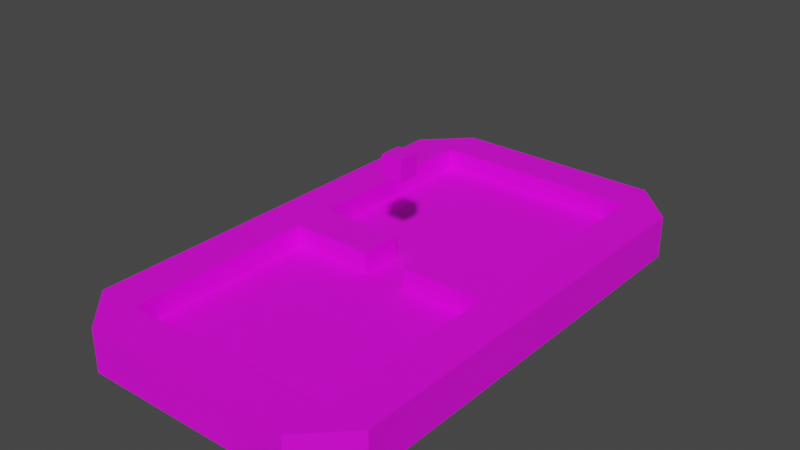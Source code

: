 # Source: table-classic-01.blend  (saved by Blender 3.2.14; exported with 4.5.12 LTS)
import bpy
from mathutils import Matrix  # noqa: F401  (used for matrix-valued properties, if any)

bpy.ops.wm.read_factory_settings(use_empty=True)
scene = bpy.context.scene
scene.name = 'Scene'

# ---- collections
col_collection = bpy.data.collections.new('Collection'); scene.collection.children.link(col_collection)

# ---- images (referenced by path relative to the original .blend; pixels are not part of the script)
import os
ASSET_DIR = os.environ.get("B2B_ASSET_DIR", "")  # directory of the original .blend (textures are referenced by path, not embedded)
HERE = os.path.dirname(os.path.abspath(__file__))  # packed textures are extracted next to this script under _unpacked/

def load_image(name, relpath, width, height, colorspace="sRGB"):
    """Load a texture the original file referenced (path relative to the .blend, or extracted next to this script)."""
    p = next((c for c in (os.path.join(HERE, relpath), os.path.join(ASSET_DIR, relpath)) if relpath and os.path.exists(c)), "")
    if p:
        img = bpy.data.images.load(p, check_existing=True)
        img.name = name
    else:  # same state as the original file: an image datablock whose file is absent (Cycles renders it pink)
        img = bpy.data.images.new(name, width, height)
        img.source = "FILE"
        img.filepath = "//" + (relpath or name)
    img.colorspace_settings.name = colorspace
    return img
img_table_classic_tex = load_image('Table-Classic-Tex', 'Table-Classic-Tex.png', 1024, 1024, 'sRGB')
img_scale_ref_cube_tex_psd = load_image('scale_ref_cube_tex.psd', 'scale_ref_cube_tex.psd', 1024, 1024, 'sRGB')

# ---- materials (node trees are filled in below, after node groups)
mat_table_classic_placeholder = bpy.data.materials.new('Table-Classic-Placeholder')
mat_table_classic_placeholder.use_transparent_shadow = False
mat_ref_cube = bpy.data.materials.new('ref_cube')
mat_ref_cube.use_transparent_shadow = False

# ---- material node trees
mat_table_classic_placeholder.use_nodes = True; mat_table_classic_placeholder.node_tree.nodes.clear()
_N = mat_table_classic_placeholder.node_tree.nodes; _L = mat_table_classic_placeholder.node_tree.links
n0 = _N.new('ShaderNodeOutputMaterial'); n0.name = 'Material Output'; n0.location = (300, 300)
n1 = _N.new('ShaderNodeBsdfPrincipled'); n1.name = 'Principled BSDF'; n1.location = (28, 298)
n1.distribution = 'GGX'
n1.subsurface_method = 'RANDOM_WALK_SKIN'
n1.inputs[3].default_value = 1.45
n1.inputs[27].default_value = (0.0, 0.0, 0.0, 1.0)
n1.inputs[28].default_value = 1.0
n2 = _N.new('ShaderNodeTexImage'); n2.name = 'Image Texture'; n2.location = (-338, 278)
n2.image = img_table_classic_tex
_L.new(n1.outputs[0], n0.inputs[0])
_L.new(n2.outputs[0], n1.inputs[0])
n0.is_active_output = True
mat_ref_cube.use_nodes = True; mat_ref_cube.node_tree.nodes.clear()
_N = mat_ref_cube.node_tree.nodes; _L = mat_ref_cube.node_tree.links
n0 = _N.new('ShaderNodeBsdfPrincipled'); n0.name = 'Principled BSDF'; n0.location = (10, 300)
n0.distribution = 'GGX'
n0.subsurface_method = 'RANDOM_WALK_SKIN'
n0.inputs[3].default_value = 1.45
n0.inputs[27].default_value = (0.0, 0.0, 0.0, 1.0)
n0.inputs[28].default_value = 1.0
n1 = _N.new('ShaderNodeOutputMaterial'); n1.name = 'Material Output'; n1.location = (300, 300)
n2 = _N.new('ShaderNodeTexImage'); n2.name = 'Image Texture'; n2.location = (-326, 212)
n2.image = img_scale_ref_cube_tex_psd
_L.new(n0.outputs[0], n1.inputs[0])
_L.new(n2.outputs[0], n0.inputs[0])
n1.is_active_output = True

# ---- world
world_world = bpy.data.worlds.new('World'); scene.world = world_world
world_world.use_nodes = True; world_world.node_tree.nodes.clear()
_N = world_world.node_tree.nodes; _L = world_world.node_tree.links
n0 = _N.new('ShaderNodeOutputWorld'); n0.name = 'World Output'; n0.location = (300, 300)
n1 = _N.new('ShaderNodeBackground'); n1.name = 'Background'; n1.location = (10, 300)
n1.inputs[0].default_value = (0.05088, 0.05088, 0.05088, 1.0)
_L.new(n1.outputs[0], n0.inputs[0])
n0.is_active_output = True
world_world.color = (0.05088, 0.05088, 0.05088)
world_world.use_sun_shadow = False
world_world.sun_shadow_jitter_overblur = 0.0

# ---- meshes
me_cube = bpy.data.meshes.new('Cube')
me_cube.from_pydata([(-5.0, -9.979, 0.9985), (-5.0, 10.02, 0.9985), (5.0, -9.979, 0.9985), (5.0, 10.02, 0.9985), (-7.0, -9.979, -0.001535), (-7.0, 10.02, -0.001535), (-5.0, 12.02, -0.001535), (5.0, 12.02, -0.001535), (7.0, 10.02, -0.001535), (7.0, -9.979, -0.001535), (5.0, -11.98, -0.001535), (-5.0, -11.98, -0.001535), (-5.0, 10.02, 1.998), (-7.0, 10.02, 1.998), (-7.0, -9.979, 1.998), (-4.998, 1.0, 2.0), (5.0, 10.02, 1.998), (5.0, 12.02, 1.998), (-5.0, 12.02, 1.998), (-4.998, 1.0, 1.0), (5.0, -9.979, 1.998), (7.0, -9.979, 1.998), (7.0, 10.02, 1.998), (-4.998, -1.0, 2.0), (-5.0, -9.979, 1.998), (-5.0, -11.98, 1.998), (5.0, -11.98, 1.998), (-4.998, -1.0, 1.0), (4.998, -1.0, 1.0), (4.998, -1.0, 2.0), (4.998, 1.0, 1.0), (4.998, 1.0, 2.0), (0.991, -1.0, 2.0), (-0.991, -1.0, 2.0), (-0.991, -1.0, 1.0), (0.991, -1.0, 1.0), (-0.991, 1.0, 2.0), (0.991, 1.0, 2.0), (0.991, 1.0, 1.0), (-0.991, 1.0, 1.0)], [], [(6, 18, 17, 7), (12, 13, 14, 24), (1, 2, 3), (8, 9, 4), (8, 22, 21, 9), (6, 7, 8), (10, 26, 25, 11), (4, 5, 8), (21, 26, 10, 9), (1, 12, 24, 0), (16, 17, 18, 12), (3, 16, 12, 1), (20, 21, 22, 16), (2, 20, 16, 3), (24, 25, 26, 20), (0, 24, 20, 2), (21, 20, 26), (9, 10, 4), (4, 11, 25, 14), (24, 14, 25), (5, 13, 18, 6), (13, 12, 18), (5, 6, 8), (7, 17, 22, 8), (10, 11, 4), (17, 16, 22), (27, 23, 15, 19), (38, 37, 31, 30), (30, 31, 29, 28), (34, 33, 23, 27), (36, 15, 23, 33), (31, 37, 32, 29), (1, 0, 2), (28, 29, 32, 35), (32, 37, 38, 35), (19, 15, 36, 39), (33, 34, 39, 36), (4, 14, 13, 5)])
_uv = me_cube.uv_layers.new(name='UVMap')
_uv.uv.foreach_set('vector', [0.25, 0.7239, 0.25, 0.7728, 0.005693, 0.7728, 0.005693, 0.7239, 0.2989, 0.05455, 0.3477, 0.05455, 0.3477, 0.5432, 0.2989, 0.5432, 0.7125, 0.4943, 0.9568, 0.005693, 0.9568, 0.4943, 0.3591, 0.5432, 0.3591, 0.05455, 0.7011, 0.05455, 0.005693, 0.7125, 0.005693, 0.6637, 0.4943, 0.6637, 0.4943, 0.7125, 0.6523, 0.592, 0.408, 0.592, 0.3591, 0.5432, 0.2614, 0.7728, 0.2614, 0.7239, 0.5057, 0.7239, 0.5057, 0.7728, 0.7011, 0.05455, 0.7011, 0.5432, 0.3591, 0.5432, 0.5171, 0.7239, 0.5862, 0.7239, 0.5862, 0.7728, 0.5171, 0.7728, 0.8469, 0.9935, 0.8225, 0.9935, 0.8225, 0.5049, 0.8469, 0.5049, 0.05455, 0.05455, 0.05455, 0.005693, 0.2989, 0.005693, 0.2989, 0.05455, 0.005693, 0.8086, 0.005693, 0.7842, 0.25, 0.7842, 0.25, 0.8086, 0.05455, 0.5432, 0.005693, 0.5432, 0.005693, 0.05455, 0.05455, 0.05455, 0.7125, 0.5057, 0.737, 0.5057, 0.737, 0.9943, 0.7125, 0.9943, 0.2989, 0.5432, 0.2989, 0.592, 0.05455, 0.592, 0.05455, 0.5432, 0.5057, 0.7842, 0.5057, 0.8086, 0.2614, 0.8086, 0.2614, 0.7842, 0.005693, 0.5432, 0.05455, 0.5432, 0.05455, 0.592, 0.3591, 0.05455, 0.408, 0.005693, 0.7011, 0.05455, 0.615, 0.7328, 0.615, 0.6637, 0.6638, 0.6637, 0.6638, 0.7328, 0.2989, 0.5432, 0.3477, 0.5432, 0.2989, 0.592, 0.6841, 0.7441, 0.6841, 0.793, 0.615, 0.793, 0.615, 0.7441, 0.3477, 0.05455, 0.2989, 0.05455, 0.2989, 0.005693, 0.7011, 0.5432, 0.6523, 0.592, 0.3591, 0.5432, 0.615, 0.6523, 0.615, 0.6034, 0.6841, 0.6034, 0.6841, 0.6523, 0.408, 0.005693, 0.6523, 0.005693, 0.7011, 0.05455, 0.05455, 0.005693, 0.05455, 0.05455, 0.005693, 0.05455, 0.7842, 0.7601, 0.8086, 0.7601, 0.8086, 0.809, 0.7842, 0.809, 0.7842, 0.615, 0.8086, 0.615, 0.8086, 0.7129, 0.7842, 0.7129, 0.7483, 0.7601, 0.7728, 0.7601, 0.7728, 0.809, 0.7483, 0.809, 0.8086, 0.6036, 0.7842, 0.6036, 0.7842, 0.5057, 0.8086, 0.5057, 0.5057, 0.6637, 0.6036, 0.6637, 0.6036, 0.7125, 0.5057, 0.7125, 0.5057, 0.6034, 0.6036, 0.6034, 0.6036, 0.6523, 0.5057, 0.6523, 0.7125, 0.4943, 0.7125, 0.005693, 0.9568, 0.005693, 0.7728, 0.7129, 0.7483, 0.7129, 0.7483, 0.615, 0.7728, 0.615, 0.6997, 0.6637, 0.6997, 0.7125, 0.6752, 0.7125, 0.6752, 0.6637, 0.7483, 0.5057, 0.7728, 0.5057, 0.7728, 0.6036, 0.7483, 0.6036, 0.7972, 0.7243, 0.7972, 0.7487, 0.7483, 0.7487, 0.7483, 0.7243, 0.4943, 0.6034, 0.4943, 0.6523, 0.005693, 0.6523, 0.005693, 0.6034])
me_cube.materials.append(mat_table_classic_placeholder)
me_cube.update()
me_cube_001 = bpy.data.meshes.new('Cube.001')
me_cube_001.from_pydata([(-1.0, -1.0, -1.0), (-1.0, -1.0, 1.0), (-1.0, 1.0, -1.0), (-1.0, 1.0, 1.0), (1.0, -1.0, -1.0), (1.0, -1.0, 1.0), (1.0, 1.0, -1.0), (1.0, 1.0, 1.0)], [], [(0, 1, 3, 2), (2, 3, 7, 6), (6, 7, 5, 4), (4, 5, 1, 0), (2, 6, 4, 0), (7, 3, 1, 5)])
_uv = me_cube_001.uv_layers.new(name='UVMap')
_uv.uv.foreach_set('vector', [0.375, 0.0, 0.625, 0.0, 0.625, 0.25, 0.375, 0.25, 0.375, 0.25, 0.625, 0.25, 0.625, 0.5, 0.375, 0.5, 0.375, 0.5, 0.625, 0.5, 0.625, 0.75, 0.375, 0.75, 0.375, 0.75, 0.625, 0.75, 0.625, 1.0, 0.375, 1.0, 0.125, 0.5, 0.375, 0.5, 0.375, 0.75, 0.125, 0.75, 0.625, 0.5, 0.875, 0.5, 0.875, 0.75, 0.625, 0.75])
me_cube_001.materials.append(mat_ref_cube)
me_cube_001.update()

# ---- objects
ob_table = bpy.data.objects.new('Table', me_cube)
ob_scale_ref_cube = bpy.data.objects.new('Scale_Ref_Cube', me_cube_001)

# ---- transforms, parenting, visibility, modifiers, constraints
ob_table.location = (0.0, 0.0, 0.0)
ob_scale_ref_cube.location = (0.0, 0.0, 6.0)
ob_scale_ref_cube.scale = (0.5, 0.5, 0.5)

# ---- collection membership
col_collection.objects.link(ob_table)
col_collection.objects.link(ob_scale_ref_cube)

# ---- scene / render settings (as saved in the file)
scene.frame_start = 1; scene.frame_end = 250; scene.frame_set(1)
scene.render.engine = 'BLENDER_EEVEE_NEXT'
scene.cycles.sampling_pattern = 'TABULATED_SOBOL'
scene.cycles.use_light_tree = False
scene.view_settings.view_transform = 'Filmic'
bpy.context.view_layer.update()

# ---- added for rendering (the .blend has no active camera and no usable light): camera, sun
cam_auto = bpy.data.cameras.new('AutoCamera')
cam_auto.lens = 50.0
cam_auto.sensor_width = 36.0
cam_auto.clip_end = 1000.0
ob_auto_camera = bpy.data.objects.new('AutoCamera', cam_auto)
scene.collection.objects.link(ob_auto_camera)
ob_auto_camera.location = (26.4017, -31.6606, 24.3706)
ob_auto_camera.rotation_euler = (1.09748, -7.21219e-08, 0.694738)
scene.camera = ob_auto_camera
light_auto_sun = bpy.data.lights.new('AutoSun', 'SUN')
light_auto_sun.energy = 3.0
light_auto_sun.angle = 0.0523599
ob_auto_sun = bpy.data.objects.new('AutoSun', light_auto_sun)
scene.collection.objects.link(ob_auto_sun)
ob_auto_sun.rotation_euler = (0.872665, 0.174533, 0.523599)
bpy.context.view_layer.update()
